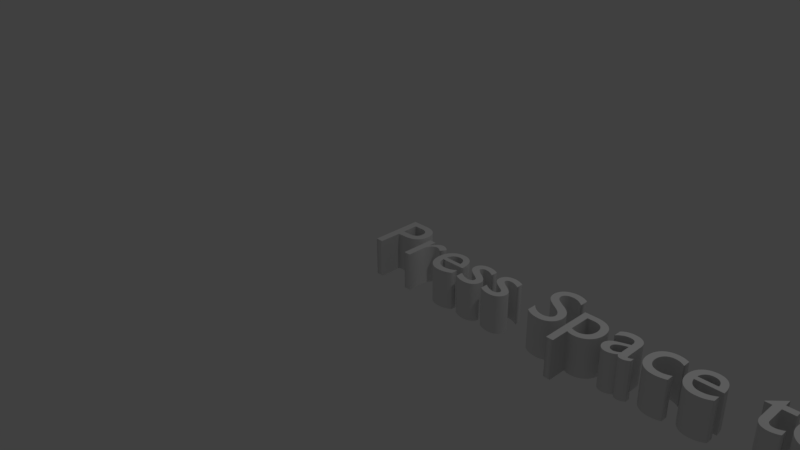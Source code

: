 # Source: PressSpace.blend  (saved by Blender 2.77.0; exported with 4.5.12 LTS)
import bpy
from mathutils import Matrix  # noqa: F401  (used for matrix-valued properties, if any)

bpy.ops.wm.read_factory_settings(use_empty=True)
scene = bpy.context.scene
scene.name = 'Scene'

# ---- collections
col_collection_1 = bpy.data.collections.new('Collection 1'); scene.collection.children.link(col_collection_1)

# ---- world
world_world = bpy.data.worlds.new('World'); scene.world = world_world
world_world.color = (0.05088, 0.05088, 0.05088)
world_world.use_sun_shadow = False
world_world.sun_shadow_jitter_overblur = 0.0
world_world.cycles.sampling_method = 'MANUAL'

# ---- cameras
cam_camera = bpy.data.cameras.new('Camera')
cam_camera.clip_end = 100.0
cam_camera.lens = 35.0
cam_camera.sensor_width = 32.0
cam_camera.sensor_height = 18.0
cam_camera.ortho_scale = 7.314
cam_camera.dof.focus_distance = 0.0
cam_camera.dof.aperture_fstop = 128.0

# ---- lights
light_lamp = bpy.data.lights.new('Lamp', 'POINT')
light_lamp.transmission_factor = 0.0
light_lamp.cutoff_distance = 30.0
light_lamp.energy = 100.0
light_lamp.shadow_buffer_clip_start = 1.001
light_lamp.shadow_soft_size = 0.1
light_lamp.shadow_maximum_resolution = 0.006
light_lamp.use_absolute_resolution = True

# ---- curves / text
txt_text = bpy.data.curves.new('Text', 'FONT')
txt_text.dimensions = '2D'
txt_text.body = 'Press Space to Restart'
txt_text.use_path_clamp = True
txt_text.bevel_resolution = 0
txt_text.extrude = 0.25

# ---- objects
ob_text = bpy.data.objects.new('Text', txt_text)
ob_lamp = bpy.data.objects.new('Lamp', light_lamp)
ob_camera = bpy.data.objects.new('Camera', cam_camera)

# ---- transforms, parenting, visibility, modifiers, constraints
ob_text.location = (0.0, 0.0, 0.0)
ob_text.lineart.crease_threshold = 0.0
ob_lamp.location = (4.076, 1.005, 5.904)
ob_lamp.rotation_euler = (0.6503, 0.05522, 1.866)
ob_lamp.lock_rotations_4d = False
ob_lamp.empty_display_type = 'ARROWS'
ob_lamp.color = (0.0, 0.0, 0.0, 0.0)
ob_lamp.lineart.crease_threshold = 0.0
ob_camera.location = (7.481, -6.508, 5.344)
ob_camera.rotation_euler = (1.109, 0.01082, 0.8149)
ob_camera.lock_rotations_4d = False
ob_camera.empty_display_type = 'ARROWS'
ob_camera.color = (0.0, 0.0, 0.0, 0.0)
ob_camera.display_type = 'WIRE'
ob_camera.lineart.crease_threshold = 0.0

# ---- collection membership
col_collection_1.objects.link(ob_text)
col_collection_1.objects.link(ob_lamp)
col_collection_1.objects.link(ob_camera)

# ---- scene / render settings (as saved in the file)
scene.camera = ob_camera
scene.frame_start = 1; scene.frame_end = 250; scene.frame_set(1)
scene.render.engine = 'BLENDER_EEVEE_NEXT'
scene.render.resolution_percentage = 50
scene.render.dither_intensity = 0.0
scene.cycles.use_denoising = False
scene.cycles.samples = 128
scene.cycles.sampling_pattern = 'TABULATED_SOBOL'
scene.cycles.light_sampling_threshold = 0.0
scene.cycles.use_adaptive_sampling = False
scene.cycles.use_light_tree = False
scene.cycles.blur_glossy = 0.0
scene.cycles.sample_clamp_indirect = 0.0
scene.view_settings.view_transform = 'Standard'
bpy.context.view_layer.update()
